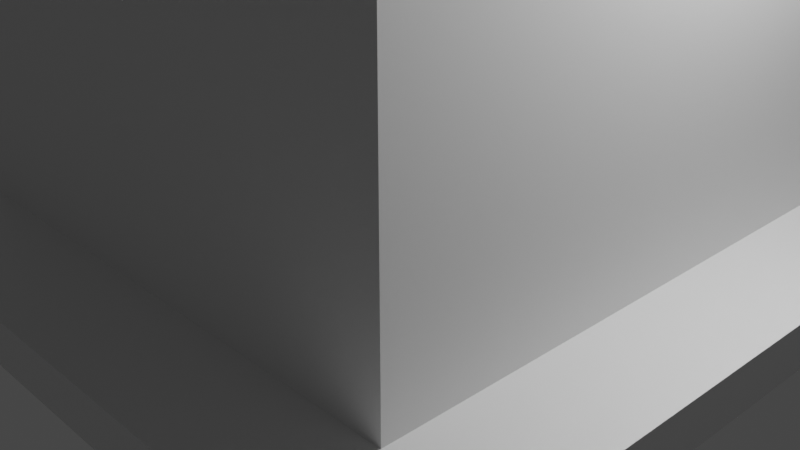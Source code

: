 # Source: tile_apt.blend  (saved by Blender 3.2.14; exported with 4.5.12 LTS)
import bpy
from mathutils import Matrix  # noqa: F401  (used for matrix-valued properties, if any)

bpy.ops.wm.read_factory_settings(use_empty=True)
scene = bpy.context.scene
scene.name = 'Scene'

# ---- collections
col_collection = bpy.data.collections.new('Collection'); scene.collection.children.link(col_collection)

# ---- materials (node trees are filled in below, after node groups)
mat_material = bpy.data.materials.new('Material')
mat_material.alpha_threshold = 0.0
mat_material.use_transparent_shadow = False
mat_material.line_color = (0.0, 0.0, 0.0, 1.0)

# ---- material node trees
mat_material.use_nodes = True; mat_material.node_tree.nodes.clear()
_N = mat_material.node_tree.nodes; _L = mat_material.node_tree.links
n0 = _N.new('ShaderNodeOutputMaterial'); n0.name = 'Material Output'; n0.location = (300, 300)
n1 = _N.new('ShaderNodeBsdfPrincipled'); n1.name = 'Principled BSDF'; n1.location = (10, 300)
n1.distribution = 'GGX'
n1.subsurface_method = 'RANDOM_WALK_SKIN'
n1.inputs[2].default_value = 0.4
n1.inputs[3].default_value = 1.45
n1.inputs[27].default_value = (0.0, 0.0, 0.0, 1.0)
n1.inputs[28].default_value = 1.0
_L.new(n1.outputs[0], n0.inputs[0])
n0.is_active_output = True

# ---- world
world_world = bpy.data.worlds.new('World'); scene.world = world_world
world_world.use_nodes = True; world_world.node_tree.nodes.clear()
_N = world_world.node_tree.nodes; _L = world_world.node_tree.links
n0 = _N.new('ShaderNodeOutputWorld'); n0.name = 'World Output'; n0.location = (300, 300)
n1 = _N.new('ShaderNodeBackground'); n1.name = 'Background'; n1.location = (10, 300)
n1.inputs[0].default_value = (0.05088, 0.05088, 0.05088, 1.0)
_L.new(n1.outputs[0], n0.inputs[0])
n0.is_active_output = True
world_world.color = (0.05088, 0.05088, 0.05088)
world_world.use_sun_shadow = False
world_world.sun_shadow_jitter_overblur = 0.0

# ---- cameras
cam_camera = bpy.data.cameras.new('Camera')
cam_camera.clip_end = 100.0
cam_camera.ortho_scale = 7.314

# ---- lights
light_light = bpy.data.lights.new('Light', 'POINT')
light_light.transmission_factor = 0.0
light_light.energy = 1000.0
light_light.shadow_soft_size = 0.1
light_light.shadow_maximum_resolution = 0.006
light_light.use_absolute_resolution = True

# ---- meshes
me_cube = bpy.data.meshes.new('Cube')
me_cube.from_pydata([(1.0, 1.0, 1.0), (1.0, 1.0, -1.0), (1.0, -1.0, 1.0), (1.0, -1.0, -1.0), (-1.0, 1.0, 1.0), (-1.0, 1.0, -1.0), (-1.0, -1.0, 1.0), (-1.0, -1.0, -1.0)], [], [(0, 4, 6, 2), (3, 2, 6, 7), (7, 6, 4, 5), (5, 1, 3, 7), (1, 0, 2, 3), (5, 4, 0, 1)])
_uv = me_cube.uv_layers.new(name='UVMap')
_uv.uv.foreach_set('vector', [0.625, 0.5, 0.875, 0.5, 0.875, 0.75, 0.625, 0.75, 0.375, 0.75, 0.625, 0.75, 0.625, 1.0, 0.375, 1.0, 0.375, 0.0, 0.625, 0.0, 0.625, 0.25, 0.375, 0.25, 0.125, 0.5, 0.375, 0.5, 0.375, 0.75, 0.125, 0.75, 0.375, 0.5, 0.625, 0.5, 0.625, 0.75, 0.375, 0.75, 0.375, 0.25, 0.625, 0.25, 0.625, 0.5, 0.375, 0.5])
me_cube.materials.append(mat_material)
me_cube.use_mirror_vertex_groups = False
me_cube.update()
me_cube_001 = bpy.data.meshes.new('Cube.001')
me_cube_001.from_pydata([(-1.0, -1.0, -1.0), (-1.0, -1.0, 2.638), (-1.0, 1.0, -1.0), (-1.0, 1.0, 2.638), (1.0, -1.0, -1.0), (1.0, -1.0, 2.638), (1.0, 1.0, -1.0), (1.0, 1.0, 2.638)], [], [(0, 1, 3, 2), (2, 3, 7, 6), (6, 7, 5, 4), (4, 5, 1, 0), (2, 6, 4, 0), (7, 3, 1, 5)])
_uv = me_cube_001.uv_layers.new(name='UVMap')
_uv.uv.foreach_set('vector', [0.375, 0.0, 0.625, 0.0, 0.625, 0.25, 0.375, 0.25, 0.375, 0.25, 0.625, 0.25, 0.625, 0.5, 0.375, 0.5, 0.375, 0.5, 0.625, 0.5, 0.625, 0.75, 0.375, 0.75, 0.375, 0.75, 0.625, 0.75, 0.625, 1.0, 0.375, 1.0, 0.125, 0.5, 0.375, 0.5, 0.375, 0.75, 0.125, 0.75, 0.625, 0.5, 0.875, 0.5, 0.875, 0.75, 0.625, 0.75])
me_cube_001.update()

# ---- objects
ob_cube = bpy.data.objects.new('Cube', me_cube)
ob_light = bpy.data.objects.new('Light', light_light)
ob_camera = bpy.data.objects.new('Camera', cam_camera)
ob_cube_001 = bpy.data.objects.new('Cube.001', me_cube_001)

# ---- transforms, parenting, visibility, modifiers, constraints
ob_cube.location = (0.0, 0.0, 0.0)
ob_cube.scale = (4.0, 4.0, 0.25)
ob_cube.lock_rotations_4d = False
ob_cube.empty_display_type = 'ARROWS'
ob_cube.lineart.crease_threshold = 0.0
ob_light.location = (4.076, 1.005, 5.904)
ob_light.rotation_euler = (0.6503, 0.05522, 1.866)
ob_light.lock_rotations_4d = False
ob_light.empty_display_type = 'ARROWS'
ob_light.color = (0.0, 0.0, 0.0, 0.0)
ob_light.lineart.crease_threshold = 0.0
ob_camera.location = (7.359, -6.926, 4.958)
ob_camera.rotation_euler = (1.109, 0.0, 0.8149)
ob_camera.lock_rotations_4d = False
ob_camera.empty_display_type = 'ARROWS'
ob_camera.color = (0.0, 0.0, 0.0, 0.0)
ob_camera.display_type = 'WIRE'
ob_camera.lineart.crease_threshold = 0.0
ob_cube_001.location = (0.0, 0.0, 2.759)
ob_cube_001.scale = (2.864, 2.864, 2.864)

# ---- collection membership
col_collection.objects.link(ob_cube)
col_collection.objects.link(ob_light)
col_collection.objects.link(ob_camera)
col_collection.objects.link(ob_cube_001)

# ---- scene / render settings (as saved in the file)
scene.camera = ob_camera
scene.frame_start = 1; scene.frame_end = 250; scene.frame_set(1)
scene.render.engine = 'BLENDER_EEVEE_NEXT'
scene.cycles.sampling_pattern = 'TABULATED_SOBOL'
scene.cycles.use_light_tree = False
scene.view_settings.view_transform = 'Filmic'
bpy.context.view_layer.update()
